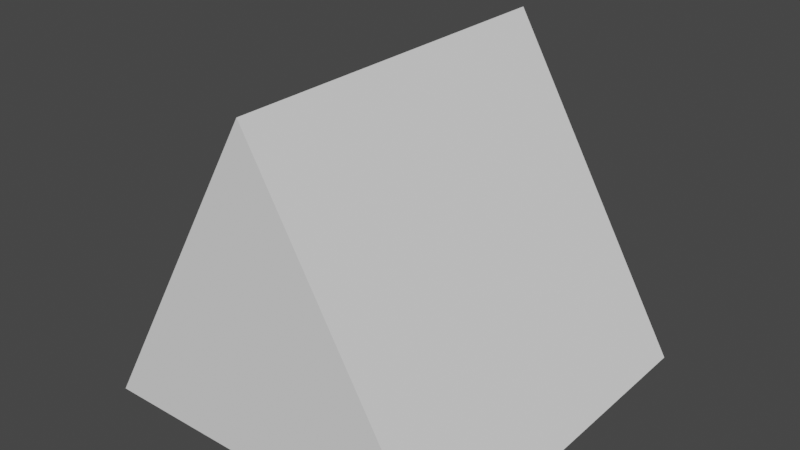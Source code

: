 # Source: equilateral.blend  (saved by Blender 2.81.16; exported with 4.5.12 LTS)
import bpy
from mathutils import Matrix  # noqa: F401  (used for matrix-valued properties, if any)

bpy.ops.wm.read_factory_settings(use_empty=True)
scene = bpy.context.scene
scene.name = 'Scene'

# ---- collections
col_collection = bpy.data.collections.new('Collection'); scene.collection.children.link(col_collection)

# ---- world
world_world = bpy.data.worlds.new('World'); scene.world = world_world
world_world.use_nodes = True; world_world.node_tree.nodes.clear()
_N = world_world.node_tree.nodes; _L = world_world.node_tree.links
n0 = _N.new('ShaderNodeOutputWorld'); n0.name = 'World Output'; n0.location = (300, 300)
n1 = _N.new('ShaderNodeBackground'); n1.name = 'Background'; n1.location = (10, 300)
n1.inputs[0].default_value = (0.05088, 0.05088, 0.05088, 1.0)
_L.new(n1.outputs[0], n0.inputs[0])
n0.is_active_output = True
world_world.color = (0.05088, 0.05088, 0.05088)
world_world.use_sun_shadow = False
world_world.sun_shadow_jitter_overblur = 0.0

# ---- meshes
me_nurbspath = bpy.data.meshes.new('NurbsPath')
me_nurbspath.from_pydata([(-2.0, -1.155, -2.0), (2.0, -1.155, -2.0), (2.98e-08, 2.309, -2.0), (2.98e-08, 2.309, -2.0), (-2.0, -1.155, -2.0), (-2.0, -1.155, 2.0), (2.0, -1.155, 2.0), (2.98e-08, 2.309, 2.0), (2.98e-08, 2.309, 2.0), (-2.0, -1.155, 2.0)], [], [(0, 4, 3, 2, 1), (5, 6, 7, 8, 9), (1, 2, 7, 6), (0, 1, 6, 5), (4, 0, 5, 9), (2, 3, 8, 7), (3, 4, 9, 8)])
me_nurbspath.use_remesh_fix_poles = True
me_nurbspath.use_remesh_preserve_attributes = False
me_nurbspath.use_mirror_vertex_groups = False
me_nurbspath.update()

# ---- objects
ob_nurbspath = bpy.data.objects.new('NurbsPath', me_nurbspath)

# ---- transforms, parenting, visibility, modifiers, constraints
ob_nurbspath.location = (0.0, 0.0, 0.0)
ob_nurbspath.delta_rotation_euler = (1.571, -0.00349, 0.005235)
ob_nurbspath.lineart.crease_threshold = 0.0

# ---- collection membership
col_collection.objects.link(ob_nurbspath)

# ---- scene / render settings (as saved in the file)
scene.frame_start = 1; scene.frame_end = 250; scene.frame_set(1)
scene.render.engine = 'BLENDER_EEVEE_NEXT'
scene.cycles.use_denoising = False
scene.cycles.samples = 128
scene.cycles.sampling_pattern = 'TABULATED_SOBOL'
scene.cycles.use_adaptive_sampling = False
scene.cycles.use_light_tree = False
scene.view_settings.view_transform = 'Filmic'
bpy.context.view_layer.update()

# ---- added for rendering (the .blend has no active camera and no usable light): camera, sun
cam_auto = bpy.data.cameras.new('AutoCamera')
cam_auto.lens = 50.0
cam_auto.sensor_width = 36.0
cam_auto.clip_end = 1000.0
ob_auto_camera = bpy.data.objects.new('AutoCamera', cam_auto)
scene.collection.objects.link(ob_auto_camera)
ob_auto_camera.location = (6.17205, -7.40889, 5.5166)
ob_auto_camera.rotation_euler = (1.09748, -7.21219e-08, 0.694738)
scene.camera = ob_auto_camera
light_auto_sun = bpy.data.lights.new('AutoSun', 'SUN')
light_auto_sun.energy = 3.0
light_auto_sun.angle = 0.0523599
ob_auto_sun = bpy.data.objects.new('AutoSun', light_auto_sun)
scene.collection.objects.link(ob_auto_sun)
ob_auto_sun.rotation_euler = (0.872665, 0.174533, 0.523599)
bpy.context.view_layer.update()
